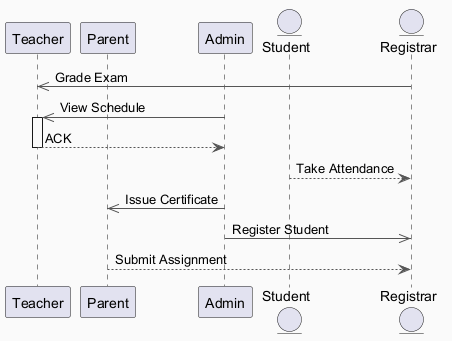

The diagram above was rendered by PlantUML. Its source (embedded in the PNG):
@startuml
skinparam backgroundColor #FAFAFA
skinparam classBackgroundColor #FFF3E0
skinparam classBorderColor #E65100
skinparam ArrowColor #555555
participant "Teacher" as T
participant "Parent" as P
participant "Admin" as A
entity "Student" as S
entity "Registrar" as R
R ->> T : Grade Exam
A ->> T : View Schedule
activate T
T --> A : ACK
deactivate T
S --> R : Take Attendance
A ->> P : Issue Certificate
A ->> R : Register Student
P --> R : Submit Assignment
@enduml